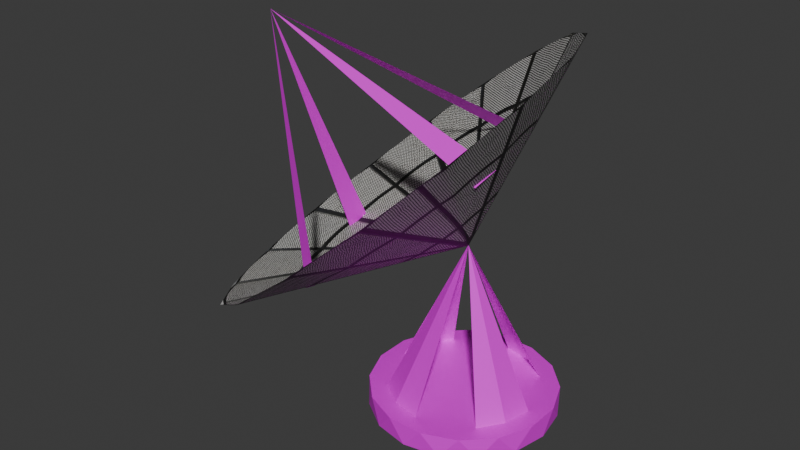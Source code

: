 # Source: antena_parabolica_1_.blend  (saved by Blender 5.0.119; exported with 4.5.12 LTS)
import bpy
from mathutils import Matrix  # noqa: F401  (used for matrix-valued properties, if any)

bpy.ops.wm.read_factory_settings(use_empty=True)
scene = bpy.context.scene
scene.name = 'Scene'

# ---- collections
col_collection = bpy.data.collections.new('Collection'); scene.collection.children.link(col_collection)

# ---- images (referenced by path relative to the original .blend; pixels are not part of the script)
import os
ASSET_DIR = os.environ.get("B2B_ASSET_DIR", "")  # directory of the original .blend (textures are referenced by path, not embedded)
HERE = os.path.dirname(os.path.abspath(__file__))  # packed textures are extracted next to this script under _unpacked/

def load_image(name, relpath, width, height, colorspace="sRGB"):
    """Load a texture the original file referenced (path relative to the .blend, or extracted next to this script)."""
    p = next((c for c in (os.path.join(HERE, relpath), os.path.join(ASSET_DIR, relpath)) if relpath and os.path.exists(c)), "")
    if p:
        img = bpy.data.images.load(p, check_existing=True)
        img.name = name
    else:  # same state as the original file: an image datablock whose file is absent (Cycles renders it pink)
        img = bpy.data.images.new(name, width, height)
        img.source = "FILE"
        img.filepath = "//" + (relpath or name)
    img.colorspace_settings.name = colorspace
    return img
img_pasticon_jpeg = load_image('PasticoN.jpeg', 'PasticoN.jpeg', 1024, 1024, 'sRGB')
img_antenap_png = load_image('antenap.png', '_unpacked/antenap.ce458f71.png', 2048, 2048, 'sRGB')

# ---- materials (node trees are filled in below, after node groups)
mat_antenaparabolica_base = bpy.data.materials.new('AntenaParabolica_Base')
mat_antena_parabolica_malla = bpy.data.materials.new('Antena_Parabolica_Malla')

# ---- material node trees
mat_antenaparabolica_base.use_nodes = True; mat_antenaparabolica_base.node_tree.nodes.clear()
_N = mat_antenaparabolica_base.node_tree.nodes; _L = mat_antenaparabolica_base.node_tree.links
n0 = _N.new('ShaderNodeBsdfPrincipled'); n0.name = 'BSDF Principista'; n0.location = (-200, 100)
n0.inputs[1].default_value = 0.2
n1 = _N.new('ShaderNodeOutputMaterial'); n1.name = 'Material'; n1.location = (200, 100)
n2 = _N.new('ShaderNodeTexImage'); n2.name = 'Imagen'; n2.location = (-490, 75)
n2.image = img_pasticon_jpeg
_L.new(n0.outputs[0], n1.inputs[0])
_L.new(n2.outputs[0], n0.inputs[0])
n1.is_active_output = True
mat_antena_parabolica_malla.use_nodes = True; mat_antena_parabolica_malla.node_tree.nodes.clear()
_N = mat_antena_parabolica_malla.node_tree.nodes; _L = mat_antena_parabolica_malla.node_tree.links
n0 = _N.new('ShaderNodeBsdfPrincipled'); n0.name = 'BSDF Principista'; n0.location = (-200, 100)
n1 = _N.new('ShaderNodeOutputMaterial'); n1.name = 'Material'; n1.location = (200, 100)
n2 = _N.new('ShaderNodeTexImage'); n2.name = 'Imagen'; n2.location = (-490, 75)
n2.image = img_antenap_png
_L.new(n0.outputs[0], n1.inputs[0])
_L.new(n2.outputs[0], n0.inputs[0])
n1.is_active_output = True

# ---- world
world_world = bpy.data.worlds.new('World'); scene.world = world_world
world_world.use_nodes = True; world_world.node_tree.nodes.clear()
_N = world_world.node_tree.nodes; _L = world_world.node_tree.links
n0 = _N.new('ShaderNodeOutputWorld'); n0.name = 'World Output'; n0.location = (200, 100)
n1 = _N.new('ShaderNodeBackground'); n1.name = 'Background'; n1.location = (-200, 100)
n1.inputs[0].default_value = (0.05088, 0.05088, 0.05088, 1.0)
_L.new(n1.outputs[0], n0.inputs[0])
n0.is_active_output = True
world_world.color = (0.05088, 0.05088, 0.05088)
world_world.sun_shadow_jitter_overblur = 0.0

# ---- meshes
me_cilindro_001 = bpy.data.meshes.new('Cilindro.001')
me_cilindro_001.from_pydata([(-5.632, 0.3951, 3.619), (-5.462, -1.636, 3.214), (-4.676, -3.557, 3.324), (-3.394, -5.075, 3.933), (-1.81, -5.96, 4.948), (-0.167, -6.075, 6.216), (1.286, -5.405, 7.542), (2.328, -4.05, 8.725), (2.8, -2.217, 9.584), (2.63, -0.1861, 9.99), (1.844, 1.735, 9.88), (0.5618, 3.253, 9.271), (-1.022, 4.137, 8.255), (-2.665, 4.253, 6.988), (-4.118, 3.582, 5.662), (-5.16, 2.228, 4.479), (0.001324, 0.003975, 4.572), (-1.349, -3.974, 4.728), (-1.844, -3.787, 4.387), (-3.88, -0.023, 3.811), (-3.806, 0.5437, 4.013), (-0.9827, 2.576, 6.597), (-0.4749, 2.384, 6.947), (1.673, -1.397, 7.555), (1.59, -2.029, 7.329), (-4.606, -1.825, 10.04), (0.0, 2.484, 0.01617), (0.4846, 2.436, 0.5702), (0.9505, 2.295, 0.01617), (1.38, 2.065, 0.5702), (1.756, 1.756, 0.01617), (2.065, 1.38, 0.5702), (2.295, 0.9505, 0.01617), (2.436, 0.4846, 0.5702), (2.484, 0.0, 0.01617), (2.436, -0.4846, 0.5702), (2.295, -0.9505, 0.01617), (2.065, -1.38, 0.5702), (1.756, -1.756, 0.01617), (1.38, -2.065, 0.5702), (0.9505, -2.295, 0.01617), (0.4846, -2.436, 0.5702), (0.0, -2.484, 0.01617), (-0.4846, -2.436, 0.5702), (-0.9505, -2.295, 0.01617), (-1.38, -2.065, 0.5702), (-1.756, -1.756, 0.01617), (-2.065, -1.38, 0.5702), (-2.295, -0.9505, 0.01617), (-2.436, -0.4846, 0.5702), (-2.484, 0.0, 0.01617), (-2.436, 0.4846, 0.5702), (-2.295, 0.9505, 0.01617), (-2.065, 1.38, 0.5702), (-1.756, 1.756, 0.01617), (-1.38, 2.065, 0.5702), (-0.9505, 2.295, 0.01617), (-0.4846, 2.436, 0.5702), (0.0, 2.039, 0.5082), (0.7803, 1.884, 0.5082), (1.442, 1.442, 0.5082), (1.695, 1.133, 0.5082), (1.884, 0.7803, 0.5082), (2.0, 0.3978, 0.5082), (2.039, 0.0, 0.5082), (1.884, -0.7803, 0.5082), (1.442, -1.442, 0.5082), (1.133, -1.695, 0.5082), (0.7803, -1.884, 0.5082), (0.3978, -2.0, 0.5082), (0.0, -2.039, 0.5082), (-0.7803, -1.884, 0.5082), (-1.442, -1.442, 0.5082), (-1.695, -1.133, 0.5082), (-1.884, -0.7803, 0.5082), (-2.0, -0.3978, 0.5082), (-2.039, 0.0, 0.5082), (-1.884, 0.7803, 0.5082), (-1.442, 1.442, 0.5082), (-1.133, 1.695, 0.5082), (-0.7803, 1.884, 0.5082), (-0.3978, 2.0, 0.5082), (0.0, 0.0, 4.586)], [], [(16, 1, 0), (16, 2, 1), (16, 3, 2), (16, 4, 3), (16, 5, 4), (16, 6, 5), (16, 7, 6), (16, 8, 7), (16, 9, 8), (16, 10, 9), (16, 11, 10), (16, 12, 11), (16, 13, 12), (16, 14, 13), (16, 15, 14), (16, 0, 15), (17, 25, 18), (19, 25, 20), (21, 25, 22), (23, 25, 24), (57, 26, 56), (32, 30, 31), (31, 33, 32), (34, 32, 33), (33, 35, 34), (36, 34, 35), (35, 37, 36), (38, 36, 37), (37, 39, 38), (40, 38, 39), (39, 41, 40), (42, 40, 41), (41, 43, 42), (44, 42, 43), (43, 45, 44), (46, 44, 45), (45, 47, 46), (48, 46, 47), (47, 49, 48), (50, 48, 49), (49, 51, 50), (52, 50, 51), (51, 53, 52), (54, 52, 53), (53, 55, 54), (56, 54, 55), (57, 56, 55), (27, 57, 55, 53, 51, 49, 47, 45, 43, 41, 39, 37, 35, 33, 31, 29), (27, 28, 26), (26, 28, 30, 32, 34, 36, 38, 40, 42, 44, 46, 48, 50, 52, 54, 56), (29, 31, 30), (27, 29, 28), (60, 59, 82), (65, 64, 82), (66, 65, 82), (71, 70, 82), (72, 71, 82), (77, 76, 82), (78, 77, 82), (81, 58, 59, 60, 61, 62, 63, 64, 65, 66, 67, 68, 69, 70, 71, 72, 73, 74, 75, 76, 77, 78, 79, 80), (30, 28, 29), (82, 59, 58), (26, 57, 27)])
me_cilindro_001.polygons.foreach_set('material_index', [1, 1, 1, 1, 1, 1, 1, 1, 1, 1, 1, 1, 1, 1, 1, 1, 0, 0, 0, 0, 0, 0, 0, 0, 0, 0, 0, 0, 0, 0, 0, 0, 0, 0, 0, 0, 0, 0, 0, 0, 0, 0, 0, 0, 0, 0, 0, 0, 0, 0, 0, 0, 0, 0, 0, 0, 0, 0, 0, 0, 0, 0, 0])
_uv = me_cilindro_001.uv_layers.new(name='MapaUV')
_uv.uv.foreach_set('vector', [0.5023, 0.4989, 0.6888, 0.9492, 0.5023, 0.9863, 0.5023, 0.4989, 0.847, 0.8435, 0.6888, 0.9492, 0.5023, 0.4989, 0.9526, 0.6854, 0.847, 0.8435, 0.5023, 0.4989, 0.9897, 0.4989, 0.9526, 0.6854, 0.5023, 0.4989, 0.9526, 0.3124, 0.9897, 0.4989, 0.5023, 0.4989, 0.847, 0.1543, 0.9526, 0.3124, 0.5023, 0.4989, 0.6888, 0.04866, 0.847, 0.1543, 0.5023, 0.4989, 0.5023, 0.01156, 0.6888, 0.04866, 0.5023, 0.4989, 0.3158, 0.04866, 0.5023, 0.01156, 0.5023, 0.4989, 0.1577, 0.1543, 0.3158, 0.04866, 0.5023, 0.4989, 0.05207, 0.3124, 0.1577, 0.1543, 0.5023, 0.4989, 0.01497, 0.4989, 0.05207, 0.3124, 0.5023, 0.4989, 0.05207, 0.6854, 0.01497, 0.4989, 0.5023, 0.4989, 0.1577, 0.8435, 0.05207, 0.6854, 0.5023, 0.4989, 0.3158, 0.9492, 0.1577, 0.8435, 0.5023, 0.4989, 0.5023, 0.9863, 0.3158, 0.9492, 0.5261, 0.8558, 0.5261, 0.1139, 0.5489, 0.8107, 0.5489, 0.7138, 0.5743, 0.1139, 0.5743, 0.7507, 0.5056, 0.9312, 0.5261, 0.1139, 0.5261, 0.9738, 0.4829, 0.9373, 0.4829, 0.1139, 0.5056, 0.8896, 0.5909, 0.6395, 0.577, 0.6956, 0.5753, 0.5759, 0.5919, 0.5759, 0.5909, 0.4327, 0.6062, 0.5055, 0.6062, 0.5055, 0.6075, 0.6395, 0.5919, 0.5759, 0.5936, 0.6956, 0.5919, 0.5759, 0.6075, 0.6395, 0.6241, 0.1139, 0.6228, 0.221, 0.6085, 0.1629, 0.6075, 0.2876, 0.6085, 0.1629, 0.6228, 0.221, 0.6228, 0.221, 0.6223, 0.3586, 0.6075, 0.2876, 0.6075, 0.4327, 0.6075, 0.2876, 0.6223, 0.3586, 0.6223, 0.3586, 0.6228, 0.5055, 0.6075, 0.4327, 0.6085, 0.5759, 0.6075, 0.4327, 0.6228, 0.5055, 0.6228, 0.5055, 0.6241, 0.6395, 0.6085, 0.5759, 0.6102, 0.6956, 0.6085, 0.5759, 0.6241, 0.6395, 0.6407, 0.1139, 0.6394, 0.221, 0.6251, 0.1629, 0.6241, 0.2876, 0.6251, 0.1629, 0.6394, 0.221, 0.6394, 0.221, 0.6389, 0.3586, 0.6241, 0.2876, 0.6241, 0.4327, 0.6241, 0.2876, 0.6389, 0.3586, 0.6389, 0.3586, 0.6394, 0.5055, 0.6241, 0.4327, 0.6251, 0.5759, 0.6241, 0.4327, 0.6394, 0.5055, 0.6394, 0.5055, 0.6407, 0.6395, 0.6251, 0.5759, 0.6268, 0.6956, 0.6251, 0.5759, 0.6407, 0.6395, 0.5909, 0.1139, 0.5896, 0.221, 0.5753, 0.1629, 0.5743, 0.2876, 0.5753, 0.1629, 0.5896, 0.221, 0.5896, 0.221, 0.5891, 0.3586, 0.5743, 0.2876, 0.5743, 0.4327, 0.5743, 0.2876, 0.5891, 0.3586, 0.5891, 0.3586, 0.5896, 0.5055, 0.5743, 0.4327, 0.5753, 0.5759, 0.5743, 0.4327, 0.5896, 0.5055, 0.5909, 0.6395, 0.5753, 0.5759, 0.5896, 0.5055, 0.343, 0.4099, 0.343, 0.557, 0.333, 0.6928, 0.3145, 0.7968, 0.2904, 0.8531, 0.2642, 0.8531, 0.2401, 0.7968, 0.2216, 0.6928, 0.2116, 0.557, 0.2116, 0.4099, 0.2216, 0.2741, 0.2401, 0.1701, 0.2642, 0.1139, 0.2904, 0.1139, 0.3145, 0.1701, 0.333, 0.2741, 0.6062, 0.221, 0.5909, 0.2876, 0.5919, 0.1629, 0.07842, 0.5119, 0.07842, 0.3668, 0.08856, 0.2402, 0.1073, 0.1514, 0.1318, 0.1139, 0.1583, 0.1333, 0.1827, 0.2069, 0.2015, 0.3233, 0.2116, 0.4648, 0.2116, 0.6099, 0.2015, 0.7365, 0.1827, 0.8254, 0.1583, 0.8629, 0.1318, 0.8434, 0.1073, 0.7699, 0.08856, 0.6535, 0.6057, 0.3586, 0.6062, 0.5055, 0.5909, 0.4327, 0.6062, 0.221, 0.6057, 0.3586, 0.5909, 0.2876, 0.413, 0.4764, 0.3753, 0.4723, 0.413, 0.1139, 0.4453, 0.4723, 0.413, 0.4662, 0.4829, 0.1139, 0.4829, 0.4764, 0.4453, 0.4723, 0.4829, 0.1139, 0.3753, 0.8348, 0.343, 0.8288, 0.413, 0.4764, 0.413, 0.839, 0.3753, 0.8348, 0.413, 0.4764, 0.4453, 0.8348, 0.413, 0.8288, 0.4829, 0.4764, 0.4829, 0.839, 0.4453, 0.8348, 0.4829, 0.4764, 0.7032, 0.4854, 0.75, 0.49, 0.8418, 0.4717, 0.9197, 0.4197, 0.9496, 0.3833, 0.9717, 0.3418, 0.9854, 0.2968, 0.99, 0.25, 0.9717, 0.1582, 0.9197, 0.08029, 0.8833, 0.05045, 0.8418, 0.02827, 0.7968, 0.01461, 0.75, 0.01, 0.6582, 0.02827, 0.5803, 0.08029, 0.5504, 0.1167, 0.5283, 0.1582, 0.5146, 0.2032, 0.51, 0.25, 0.5283, 0.3418, 0.5803, 0.4197, 0.6167, 0.4496, 0.6582, 0.4717, 0.5909, 0.4327, 0.5909, 0.2876, 0.6057, 0.3586, 0.413, 0.1139, 0.3753, 0.4723, 0.343, 0.4662, 0.5919, 0.1629, 0.6075, 0.1139, 0.6062, 0.221])
me_cilindro_001.materials.append(mat_antenaparabolica_base)
me_cilindro_001.materials.append(mat_antena_parabolica_malla)
me_cilindro_001.update()
arm_esqueleto = bpy.data.armatures.new('Esqueleto')  # bones are not reproduced

# ---- objects
ob_cilindro_001 = bpy.data.objects.new('Cilindro.001', me_cilindro_001)
ob_esqueleto = bpy.data.objects.new('Esqueleto', arm_esqueleto)

# ---- transforms, parenting, visibility, modifiers, constraints
ob_cilindro_001.parent = ob_esqueleto
ob_cilindro_001.location = (0.0, 0.0, 0.0)
_vg = ob_cilindro_001.vertex_groups.new(name='base2')
_vg.add([26, 27, 28, 29, 30, 31, 32, 33, 34, 35, 36, 37, 38, 39, 40, 41, 42, 43, 44, 45, 46, 47, 48, 49, 50, 51, 52, 53, 54, 55, 56, 57, 58, 59, 60, 64, 65, 66, 70, 71, 72, 76, 77, 78, 82], 1.0, 'REPLACE')
_vg = ob_cilindro_001.vertex_groups.new(name='plato2')
_vg.add([0, 1, 2, 3, 4, 5, 6, 7, 8, 9, 10, 11, 12, 13, 14, 15, 16, 17, 18, 19, 20, 21, 22, 23, 24, 25], 1.0, 'REPLACE')
_m = ob_cilindro_001.modifiers.new('Diezmar', 'DECIMATE')
_m.decimate_type = 'UNSUBDIV'
_m = ob_cilindro_001.modifiers.new('Esqueleto', 'ARMATURE')
_m.object = ob_esqueleto
ob_esqueleto.location = (0.0, 0.0, 0.0)
ob_esqueleto.show_in_front = True

# ---- collection membership
col_collection.objects.link(ob_cilindro_001)
col_collection.objects.link(ob_esqueleto)

# ---- scene / render settings (as saved in the file)
scene.frame_start = 1; scene.frame_end = 48; scene.frame_set(47)
scene.render.engine = 'BLENDER_EEVEE_NEXT'
scene.render.bake_bias = 0.0
scene.render.bake_samples = 0
scene.cycles.sampling_pattern = 'TABULATED_SOBOL'
scene.eevee.use_volume_custom_range = False
bpy.context.view_layer.update()

# ---- added for rendering (the .blend has no active camera and no usable light): camera, sun
cam_auto = bpy.data.cameras.new('AutoCamera')
cam_auto.lens = 50.0
cam_auto.sensor_width = 36.0
cam_auto.clip_end = 1000.0
ob_auto_camera = bpy.data.objects.new('AutoCamera', cam_auto)
scene.collection.objects.link(ob_auto_camera)
ob_auto_camera.location = (14.0259, -19.4392, 17.3835)
ob_auto_camera.rotation_euler = (1.09748, -7.21219e-08, 0.694738)
scene.camera = ob_auto_camera
light_auto_sun = bpy.data.lights.new('AutoSun', 'SUN')
light_auto_sun.energy = 3.0
light_auto_sun.angle = 0.0523599
ob_auto_sun = bpy.data.objects.new('AutoSun', light_auto_sun)
scene.collection.objects.link(ob_auto_sun)
ob_auto_sun.rotation_euler = (0.872665, 0.174533, 0.523599)
bpy.context.view_layer.update()
